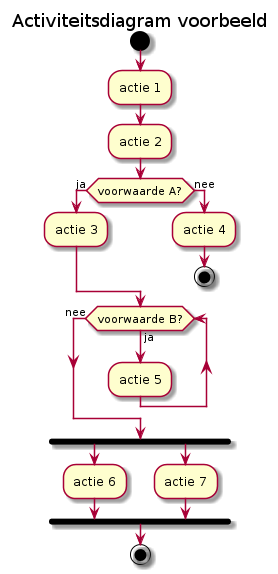

The diagram above was rendered by PlantUML. Its source (embedded in the PNG):
@startuml

Title Activiteitsdiagram voorbeeld

start

:actie 1;
:actie 2;

if (voorwaarde A?) then (ja)
    :actie 3;
else (nee)
    :actie 4;
    stop
endif

while (voorwaarde B?) is (ja)
    :actie 5;
endwhile (nee)

fork
    :actie 6;
fork again
    :actie 7;
end fork

stop

@enduml